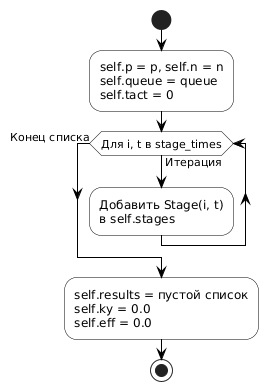

The diagram above was rendered by PlantUML. Its source (embedded in the PNG):
@startuml

skinparam linetype ortho
skinparam ActivityShape octagon
skinparam ConditionEndStyle hline
skinparam DefaultFontName Arial
skinparam ActivityBackgroundColor white
skinparam ActivityBorderColor black
skinparam ConditionBackgroundColor white
skinparam ConditionBorderColor black
skinparam ArrowColor black

start
:self.p = p, self.n = n\nself.queue = queue\nself.tact = 0;
while (Для i, t в stage_times) is (Итерация)
  :Добавить Stage(i, t)\nв self.stages;
endwhile (Конец списка)
:self.results = пустой список\nself.ky = 0.0\nself.eff = 0.0;
stop
@enduml